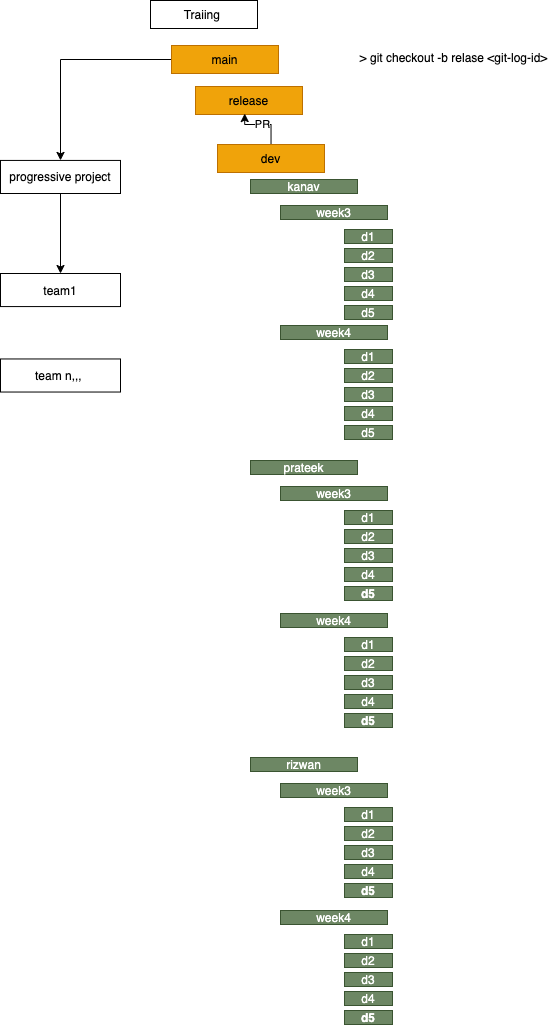

The diagram above was exported from draw.io. Its source (the exported page's mxGraphModel, read from the mxfile embedded in the PNG):
<mxGraphModel dx="791" dy="573" grid="0" gridSize="10" guides="1" tooltips="1" connect="1" arrows="1" fold="1" page="1" pageScale="1" pageWidth="827" pageHeight="1169" math="0" shadow="0">
  <root>
    <mxCell id="0" />
    <mxCell id="1" parent="0" />
    <mxCell id="2" value="Traiing&amp;nbsp;" style="rounded=0;whiteSpace=wrap;html=1;" vertex="1" parent="1">
      <mxGeometry x="172" y="55" width="107" height="28" as="geometry" />
    </mxCell>
    <mxCell id="3" value="release" style="rounded=0;whiteSpace=wrap;html=1;fillColor=#f0a30a;strokeColor=#BD7000;fontColor=#000000;" vertex="1" parent="1">
      <mxGeometry x="217" y="141" width="107" height="28" as="geometry" />
    </mxCell>
    <mxCell id="46" value="PR" style="edgeStyle=orthogonalEdgeStyle;rounded=0;orthogonalLoop=1;jettySize=auto;html=1;entryX=0.46;entryY=0.967;entryDx=0;entryDy=0;entryPerimeter=0;" edge="1" parent="1" source="4" target="3">
      <mxGeometry relative="1" as="geometry" />
    </mxCell>
    <mxCell id="4" value="dev" style="rounded=0;whiteSpace=wrap;html=1;fillColor=#f0a30a;strokeColor=#BD7000;fontColor=#000000;" vertex="1" parent="1">
      <mxGeometry x="239" y="199" width="107" height="28" as="geometry" />
    </mxCell>
    <mxCell id="48" style="edgeStyle=orthogonalEdgeStyle;rounded=0;orthogonalLoop=1;jettySize=auto;html=1;" edge="1" parent="1" source="5" target="49">
      <mxGeometry relative="1" as="geometry">
        <mxPoint x="95.53752644856775" y="201.933349609375" as="targetPoint" />
      </mxGeometry>
    </mxCell>
    <mxCell id="5" value="main" style="rounded=0;whiteSpace=wrap;html=1;fillColor=#f0a30a;strokeColor=#BD7000;fontColor=#000000;" vertex="1" parent="1">
      <mxGeometry x="193" y="100" width="107" height="28" as="geometry" />
    </mxCell>
    <mxCell id="6" value="&amp;gt; git checkout -b relase &amp;lt;git-log-id&amp;gt;" style="text;html=1;align=center;verticalAlign=middle;resizable=0;points=[];autosize=1;strokeColor=none;" vertex="1" parent="1">
      <mxGeometry x="376" y="103" width="197" height="17" as="geometry" />
    </mxCell>
    <mxCell id="7" value="kanav" style="rounded=0;whiteSpace=wrap;html=1;fillColor=#6d8764;strokeColor=#3A5431;fontColor=#ffffff;" vertex="1" parent="1">
      <mxGeometry x="272" y="234" width="107" height="14" as="geometry" />
    </mxCell>
    <mxCell id="8" value="week3" style="rounded=0;whiteSpace=wrap;html=1;fillColor=#6d8764;strokeColor=#3A5431;fontColor=#ffffff;" vertex="1" parent="1">
      <mxGeometry x="302" y="260" width="107" height="14" as="geometry" />
    </mxCell>
    <mxCell id="9" value="d1" style="rounded=0;whiteSpace=wrap;html=1;fillColor=#6d8764;strokeColor=#3A5431;fontColor=#ffffff;" vertex="1" parent="1">
      <mxGeometry x="366" y="284" width="48" height="14" as="geometry" />
    </mxCell>
    <mxCell id="10" value="d2" style="rounded=0;whiteSpace=wrap;html=1;fillColor=#6d8764;strokeColor=#3A5431;fontColor=#ffffff;" vertex="1" parent="1">
      <mxGeometry x="366" y="303" width="48" height="14" as="geometry" />
    </mxCell>
    <mxCell id="11" value="d3" style="rounded=0;whiteSpace=wrap;html=1;fillColor=#6d8764;strokeColor=#3A5431;fontColor=#ffffff;" vertex="1" parent="1">
      <mxGeometry x="366" y="322" width="48" height="14" as="geometry" />
    </mxCell>
    <mxCell id="12" value="d4" style="rounded=0;whiteSpace=wrap;html=1;fillColor=#6d8764;strokeColor=#3A5431;fontColor=#ffffff;" vertex="1" parent="1">
      <mxGeometry x="366" y="341" width="48" height="14" as="geometry" />
    </mxCell>
    <mxCell id="13" value="d5" style="rounded=0;whiteSpace=wrap;html=1;fillColor=#6d8764;strokeColor=#3A5431;fontColor=#ffffff;" vertex="1" parent="1">
      <mxGeometry x="366" y="360" width="48" height="14" as="geometry" />
    </mxCell>
    <mxCell id="14" value="week4" style="rounded=0;whiteSpace=wrap;html=1;fillColor=#6d8764;strokeColor=#3A5431;fontColor=#ffffff;" vertex="1" parent="1">
      <mxGeometry x="302" y="380" width="107" height="14" as="geometry" />
    </mxCell>
    <mxCell id="15" value="d1" style="rounded=0;whiteSpace=wrap;html=1;fillColor=#6d8764;strokeColor=#3A5431;fontColor=#ffffff;" vertex="1" parent="1">
      <mxGeometry x="366" y="404" width="48" height="14" as="geometry" />
    </mxCell>
    <mxCell id="16" value="d2" style="rounded=0;whiteSpace=wrap;html=1;fillColor=#6d8764;strokeColor=#3A5431;fontColor=#ffffff;" vertex="1" parent="1">
      <mxGeometry x="366" y="423" width="48" height="14" as="geometry" />
    </mxCell>
    <mxCell id="17" value="d3" style="rounded=0;whiteSpace=wrap;html=1;fillColor=#6d8764;strokeColor=#3A5431;fontColor=#ffffff;" vertex="1" parent="1">
      <mxGeometry x="366" y="442" width="48" height="14" as="geometry" />
    </mxCell>
    <mxCell id="18" value="d4" style="rounded=0;whiteSpace=wrap;html=1;fillColor=#6d8764;strokeColor=#3A5431;fontColor=#ffffff;" vertex="1" parent="1">
      <mxGeometry x="366" y="461" width="48" height="14" as="geometry" />
    </mxCell>
    <mxCell id="19" value="d5" style="rounded=0;whiteSpace=wrap;html=1;fillColor=#6d8764;strokeColor=#3A5431;fontColor=#ffffff;" vertex="1" parent="1">
      <mxGeometry x="366" y="480" width="48" height="14" as="geometry" />
    </mxCell>
    <mxCell id="20" value="prateek" style="rounded=0;whiteSpace=wrap;html=1;fillColor=#6d8764;strokeColor=#3A5431;fontColor=#ffffff;" vertex="1" parent="1">
      <mxGeometry x="272" y="515" width="107" height="14" as="geometry" />
    </mxCell>
    <mxCell id="21" value="week3" style="rounded=0;whiteSpace=wrap;html=1;fillColor=#6d8764;strokeColor=#3A5431;fontColor=#ffffff;" vertex="1" parent="1">
      <mxGeometry x="302" y="541" width="107" height="14" as="geometry" />
    </mxCell>
    <mxCell id="22" value="d1" style="rounded=0;whiteSpace=wrap;html=1;fillColor=#6d8764;strokeColor=#3A5431;fontColor=#ffffff;" vertex="1" parent="1">
      <mxGeometry x="366" y="565" width="48" height="14" as="geometry" />
    </mxCell>
    <mxCell id="23" value="d2" style="rounded=0;whiteSpace=wrap;html=1;fillColor=#6d8764;strokeColor=#3A5431;fontColor=#ffffff;" vertex="1" parent="1">
      <mxGeometry x="366" y="584" width="48" height="14" as="geometry" />
    </mxCell>
    <mxCell id="24" value="d3" style="rounded=0;whiteSpace=wrap;html=1;fillColor=#6d8764;strokeColor=#3A5431;fontColor=#ffffff;" vertex="1" parent="1">
      <mxGeometry x="366" y="603" width="48" height="14" as="geometry" />
    </mxCell>
    <mxCell id="25" value="d4" style="rounded=0;whiteSpace=wrap;html=1;fillColor=#6d8764;strokeColor=#3A5431;fontColor=#ffffff;" vertex="1" parent="1">
      <mxGeometry x="366" y="622" width="48" height="14" as="geometry" />
    </mxCell>
    <mxCell id="26" value="d5" style="rounded=0;whiteSpace=wrap;html=1;fillColor=#6d8764;strokeColor=#3A5431;fontColor=#ffffff;fontStyle=1" vertex="1" parent="1">
      <mxGeometry x="366" y="641" width="48" height="14" as="geometry" />
    </mxCell>
    <mxCell id="27" value="week4" style="rounded=0;whiteSpace=wrap;html=1;fillColor=#6d8764;strokeColor=#3A5431;fontColor=#ffffff;" vertex="1" parent="1">
      <mxGeometry x="302" y="668" width="107" height="14" as="geometry" />
    </mxCell>
    <mxCell id="28" value="d1" style="rounded=0;whiteSpace=wrap;html=1;fillColor=#6d8764;strokeColor=#3A5431;fontColor=#ffffff;" vertex="1" parent="1">
      <mxGeometry x="366" y="692" width="48" height="14" as="geometry" />
    </mxCell>
    <mxCell id="29" value="d2" style="rounded=0;whiteSpace=wrap;html=1;fillColor=#6d8764;strokeColor=#3A5431;fontColor=#ffffff;" vertex="1" parent="1">
      <mxGeometry x="366" y="711" width="48" height="14" as="geometry" />
    </mxCell>
    <mxCell id="30" value="d3" style="rounded=0;whiteSpace=wrap;html=1;fillColor=#6d8764;strokeColor=#3A5431;fontColor=#ffffff;" vertex="1" parent="1">
      <mxGeometry x="366" y="730" width="48" height="14" as="geometry" />
    </mxCell>
    <mxCell id="31" value="d4" style="rounded=0;whiteSpace=wrap;html=1;fillColor=#6d8764;strokeColor=#3A5431;fontColor=#ffffff;" vertex="1" parent="1">
      <mxGeometry x="366" y="749" width="48" height="14" as="geometry" />
    </mxCell>
    <mxCell id="32" value="d5" style="rounded=0;whiteSpace=wrap;html=1;fillColor=#6d8764;strokeColor=#3A5431;fontColor=#ffffff;fontStyle=1" vertex="1" parent="1">
      <mxGeometry x="366" y="768" width="48" height="14" as="geometry" />
    </mxCell>
    <mxCell id="33" value="rizwan" style="rounded=0;whiteSpace=wrap;html=1;fillColor=#6d8764;strokeColor=#3A5431;fontColor=#ffffff;" vertex="1" parent="1">
      <mxGeometry x="272" y="812" width="107" height="14" as="geometry" />
    </mxCell>
    <mxCell id="34" value="week3" style="rounded=0;whiteSpace=wrap;html=1;fillColor=#6d8764;strokeColor=#3A5431;fontColor=#ffffff;" vertex="1" parent="1">
      <mxGeometry x="302" y="838" width="107" height="14" as="geometry" />
    </mxCell>
    <mxCell id="35" value="d1" style="rounded=0;whiteSpace=wrap;html=1;fillColor=#6d8764;strokeColor=#3A5431;fontColor=#ffffff;" vertex="1" parent="1">
      <mxGeometry x="366" y="862" width="48" height="14" as="geometry" />
    </mxCell>
    <mxCell id="36" value="d2" style="rounded=0;whiteSpace=wrap;html=1;fillColor=#6d8764;strokeColor=#3A5431;fontColor=#ffffff;" vertex="1" parent="1">
      <mxGeometry x="366" y="881" width="48" height="14" as="geometry" />
    </mxCell>
    <mxCell id="37" value="d3" style="rounded=0;whiteSpace=wrap;html=1;fillColor=#6d8764;strokeColor=#3A5431;fontColor=#ffffff;" vertex="1" parent="1">
      <mxGeometry x="366" y="900" width="48" height="14" as="geometry" />
    </mxCell>
    <mxCell id="38" value="d4" style="rounded=0;whiteSpace=wrap;html=1;fillColor=#6d8764;strokeColor=#3A5431;fontColor=#ffffff;" vertex="1" parent="1">
      <mxGeometry x="366" y="919" width="48" height="14" as="geometry" />
    </mxCell>
    <mxCell id="39" value="d5" style="rounded=0;whiteSpace=wrap;html=1;fillColor=#6d8764;strokeColor=#3A5431;fontColor=#ffffff;fontStyle=1" vertex="1" parent="1">
      <mxGeometry x="366" y="938" width="48" height="14" as="geometry" />
    </mxCell>
    <mxCell id="40" value="week4" style="rounded=0;whiteSpace=wrap;html=1;fillColor=#6d8764;strokeColor=#3A5431;fontColor=#ffffff;" vertex="1" parent="1">
      <mxGeometry x="302" y="965" width="107" height="14" as="geometry" />
    </mxCell>
    <mxCell id="41" value="d1" style="rounded=0;whiteSpace=wrap;html=1;fillColor=#6d8764;strokeColor=#3A5431;fontColor=#ffffff;" vertex="1" parent="1">
      <mxGeometry x="366" y="989" width="48" height="14" as="geometry" />
    </mxCell>
    <mxCell id="42" value="d2" style="rounded=0;whiteSpace=wrap;html=1;fillColor=#6d8764;strokeColor=#3A5431;fontColor=#ffffff;" vertex="1" parent="1">
      <mxGeometry x="366" y="1008" width="48" height="14" as="geometry" />
    </mxCell>
    <mxCell id="43" value="d3" style="rounded=0;whiteSpace=wrap;html=1;fillColor=#6d8764;strokeColor=#3A5431;fontColor=#ffffff;" vertex="1" parent="1">
      <mxGeometry x="366" y="1027" width="48" height="14" as="geometry" />
    </mxCell>
    <mxCell id="44" value="d4" style="rounded=0;whiteSpace=wrap;html=1;fillColor=#6d8764;strokeColor=#3A5431;fontColor=#ffffff;" vertex="1" parent="1">
      <mxGeometry x="366" y="1046" width="48" height="14" as="geometry" />
    </mxCell>
    <mxCell id="45" value="d5" style="rounded=0;whiteSpace=wrap;html=1;fillColor=#6d8764;strokeColor=#3A5431;fontColor=#ffffff;fontStyle=1" vertex="1" parent="1">
      <mxGeometry x="366" y="1065" width="48" height="14" as="geometry" />
    </mxCell>
    <mxCell id="54" value="" style="edgeStyle=orthogonalEdgeStyle;rounded=0;orthogonalLoop=1;jettySize=auto;html=1;" edge="1" parent="1" source="49" target="53">
      <mxGeometry relative="1" as="geometry" />
    </mxCell>
    <mxCell id="49" value="progressive project" style="rounded=0;whiteSpace=wrap;html=1;" vertex="1" parent="1">
      <mxGeometry x="22" y="214.93" width="120" height="33.07" as="geometry" />
    </mxCell>
    <mxCell id="53" value="team1" style="rounded=0;whiteSpace=wrap;html=1;" vertex="1" parent="1">
      <mxGeometry x="22" y="328" width="120" height="33.07" as="geometry" />
    </mxCell>
    <mxCell id="55" value="team n,,,&amp;nbsp;" style="rounded=0;whiteSpace=wrap;html=1;" vertex="1" parent="1">
      <mxGeometry x="22" y="413.46" width="120" height="33.07" as="geometry" />
    </mxCell>
  </root>
</mxGraphModel>